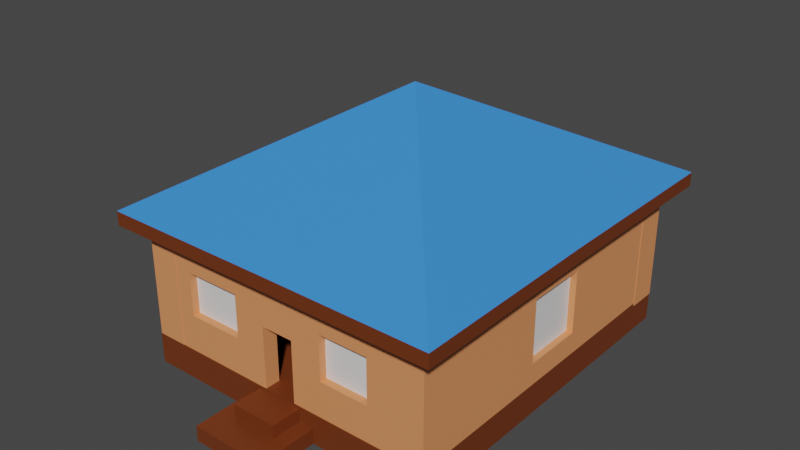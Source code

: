 # Source: HausB.blend  (saved by Blender 2.82.7; exported with 4.5.12 LTS)
import bpy
from mathutils import Matrix  # noqa: F401  (used for matrix-valued properties, if any)

bpy.ops.wm.read_factory_settings(use_empty=True)
scene = bpy.context.scene
scene.name = 'Scene'

# ---- collections
col_collection = bpy.data.collections.new('Collection'); scene.collection.children.link(col_collection)

# ---- materials (node trees are filled in below, after node groups)
mat_wood_middle = bpy.data.materials.new('Wood middle')
mat_wood_middle.use_transparent_shadow = False
mat_dach = bpy.data.materials.new('Dach')
mat_dach.use_transparent_shadow = False
mat_wood_light = bpy.data.materials.new('Wood light')
mat_wood_light.use_transparent_shadow = False
mat_wood_dark = bpy.data.materials.new('Wood dark')
mat_wood_dark.use_transparent_shadow = False
mat_bettlaken = bpy.data.materials.new('Bettlaken')
mat_bettlaken.alpha_threshold = 0.0
mat_bettlaken.use_transparent_shadow = False
mat_bettlaken.line_color = (0.0, 0.0, 0.0, 1.0)
mat_bett = bpy.data.materials.new('Bett')
mat_bett.use_transparent_shadow = False
mat_herd = bpy.data.materials.new('Herd')
mat_herd.use_transparent_shadow = False
mat_wood_middle_001 = bpy.data.materials.new('Wood middle.001')
mat_wood_middle_001.use_transparent_shadow = False
mat_glas = bpy.data.materials.new('Glas')
mat_glas.use_transparent_shadow = False
mat_sofa_001 = bpy.data.materials.new('Sofa.001')
mat_sofa_001.use_transparent_shadow = False

# ---- material node trees
mat_wood_middle.use_nodes = True; mat_wood_middle.node_tree.nodes.clear()
_N = mat_wood_middle.node_tree.nodes; _L = mat_wood_middle.node_tree.links
n0 = _N.new('ShaderNodeOutputMaterial'); n0.name = 'Material Output'; n0.location = (300, 300)
n1 = _N.new('ShaderNodeBsdfPrincipled'); n1.name = 'Principled BSDF'; n1.location = (10, 300)
n1.distribution = 'GGX'
n1.subsurface_method = 'BURLEY'
n1.inputs[0].default_value = (0.6739, 0.1942, 0.03494, 1.0)
n1.inputs[3].default_value = 1.45
n1.inputs[27].default_value = (0.0, 0.0, 0.0, 1.0)
n1.inputs[28].default_value = 1.0
_L.new(n1.outputs[0], n0.inputs[0])
n0.is_active_output = True
mat_dach.use_nodes = True; mat_dach.node_tree.nodes.clear()
_N = mat_dach.node_tree.nodes; _L = mat_dach.node_tree.links
n0 = _N.new('ShaderNodeOutputMaterial'); n0.name = 'Material Output'; n0.location = (300, 300)
n1 = _N.new('ShaderNodeBsdfPrincipled'); n1.name = 'Principled BSDF'; n1.location = (10, 300)
n1.distribution = 'GGX'
n1.subsurface_method = 'BURLEY'
n1.inputs[0].default_value = (0.0456, 0.2619, 0.8, 1.0)
n1.inputs[3].default_value = 1.45
n1.inputs[27].default_value = (0.0, 0.0, 0.0, 1.0)
n1.inputs[28].default_value = 1.0
_L.new(n1.outputs[0], n0.inputs[0])
n0.is_active_output = True
mat_wood_light.use_nodes = True; mat_wood_light.node_tree.nodes.clear()
_N = mat_wood_light.node_tree.nodes; _L = mat_wood_light.node_tree.links
n0 = _N.new('ShaderNodeOutputMaterial'); n0.name = 'Material Output'; n0.location = (300, 300)
n1 = _N.new('ShaderNodeBsdfPrincipled'); n1.name = 'Principled BSDF'; n1.location = (10, 300)
n1.distribution = 'GGX'
n1.subsurface_method = 'BURLEY'
n1.inputs[0].default_value = (0.8, 0.2911, 0.1156, 1.0)
n1.inputs[3].default_value = 1.45
n1.inputs[27].default_value = (0.0, 0.0, 0.0, 1.0)
n1.inputs[28].default_value = 1.0
_L.new(n1.outputs[0], n0.inputs[0])
n0.is_active_output = True
mat_wood_dark.use_nodes = True; mat_wood_dark.node_tree.nodes.clear()
_N = mat_wood_dark.node_tree.nodes; _L = mat_wood_dark.node_tree.links
n0 = _N.new('ShaderNodeOutputMaterial'); n0.name = 'Material Output'; n0.location = (300, 300)
n1 = _N.new('ShaderNodeBsdfPrincipled'); n1.name = 'Principled BSDF'; n1.location = (10, 300)
n1.distribution = 'GGX'
n1.subsurface_method = 'BURLEY'
n1.inputs[0].default_value = (0.1606, 0.03444, 0.0066, 1.0)
n1.inputs[3].default_value = 1.45
n1.inputs[27].default_value = (0.0, 0.0, 0.0, 1.0)
n1.inputs[28].default_value = 1.0
_L.new(n1.outputs[0], n0.inputs[0])
n0.is_active_output = True
mat_bettlaken.use_nodes = True; mat_bettlaken.node_tree.nodes.clear()
_N = mat_bettlaken.node_tree.nodes; _L = mat_bettlaken.node_tree.links
n0 = _N.new('ShaderNodeOutputMaterial'); n0.name = 'Material Output'; n0.location = (300, 300)
n1 = _N.new('ShaderNodeBsdfPrincipled'); n1.name = 'Principled BSDF'; n1.location = (10, 300)
n1.distribution = 'GGX'
n1.subsurface_method = 'BURLEY'
n1.inputs[2].default_value = 0.4
n1.inputs[3].default_value = 1.45
n1.inputs[27].default_value = (0.0, 0.0, 0.0, 1.0)
n1.inputs[28].default_value = 1.0
_L.new(n1.outputs[0], n0.inputs[0])
n0.is_active_output = True
mat_bett.use_nodes = True; mat_bett.node_tree.nodes.clear()
_N = mat_bett.node_tree.nodes; _L = mat_bett.node_tree.links
n0 = _N.new('ShaderNodeOutputMaterial'); n0.name = 'Material Output'; n0.location = (300, 300)
n1 = _N.new('ShaderNodeBsdfPrincipled'); n1.name = 'Principled BSDF'; n1.location = (10, 300)
n1.distribution = 'GGX'
n1.subsurface_method = 'BURLEY'
n1.inputs[0].default_value = (0.8, 0.03119, 0.0138, 1.0)
n1.inputs[3].default_value = 1.45
n1.inputs[27].default_value = (0.0, 0.0, 0.0, 1.0)
n1.inputs[28].default_value = 1.0
_L.new(n1.outputs[0], n0.inputs[0])
n0.is_active_output = True
mat_herd.use_nodes = True; mat_herd.node_tree.nodes.clear()
_N = mat_herd.node_tree.nodes; _L = mat_herd.node_tree.links
n0 = _N.new('ShaderNodeOutputMaterial'); n0.name = 'Material Output'; n0.location = (300, 300)
n1 = _N.new('ShaderNodeBsdfPrincipled'); n1.name = 'Principled BSDF'; n1.location = (10, 300)
n1.distribution = 'GGX'
n1.subsurface_method = 'BURLEY'
n1.inputs[0].default_value = (0.0, 0.0, 0.0, 1.0)
n1.inputs[3].default_value = 1.45
n1.inputs[27].default_value = (0.0, 0.0, 0.0, 1.0)
n1.inputs[28].default_value = 1.0
_L.new(n1.outputs[0], n0.inputs[0])
n0.is_active_output = True
mat_wood_middle_001.use_nodes = True; mat_wood_middle_001.node_tree.nodes.clear()
_N = mat_wood_middle_001.node_tree.nodes; _L = mat_wood_middle_001.node_tree.links
n0 = _N.new('ShaderNodeOutputMaterial'); n0.name = 'Material Output'; n0.location = (300, 300)
n1 = _N.new('ShaderNodeBsdfPrincipled'); n1.name = 'Principled BSDF'; n1.location = (10, 300)
n1.distribution = 'GGX'
n1.subsurface_method = 'BURLEY'
n1.inputs[0].default_value = (0.6739, 0.1942, 0.03494, 1.0)
n1.inputs[3].default_value = 1.45
n1.inputs[27].default_value = (0.0, 0.0, 0.0, 1.0)
n1.inputs[28].default_value = 1.0
_L.new(n1.outputs[0], n0.inputs[0])
n0.is_active_output = True
mat_glas.use_nodes = True; mat_glas.node_tree.nodes.clear()
_N = mat_glas.node_tree.nodes; _L = mat_glas.node_tree.links
n0 = _N.new('ShaderNodeOutputMaterial'); n0.name = 'Material Output'; n0.location = (300, 300)
n1 = _N.new('ShaderNodeBsdfPrincipled'); n1.name = 'Principled BSDF'; n1.location = (10, 300)
n1.distribution = 'GGX'
n1.subsurface_method = 'BURLEY'
n1.inputs[3].default_value = 1.45
n1.inputs[27].default_value = (0.0, 0.0, 0.0, 1.0)
n1.inputs[28].default_value = 1.0
_L.new(n1.outputs[0], n0.inputs[0])
n0.is_active_output = True
mat_sofa_001.use_nodes = True; mat_sofa_001.node_tree.nodes.clear()
_N = mat_sofa_001.node_tree.nodes; _L = mat_sofa_001.node_tree.links
n0 = _N.new('ShaderNodeOutputMaterial'); n0.name = 'Material Output'; n0.location = (300, 300)
n1 = _N.new('ShaderNodeBsdfPrincipled'); n1.name = 'Principled BSDF'; n1.location = (10, 300)
n1.distribution = 'GGX'
n1.subsurface_method = 'BURLEY'
n1.inputs[0].default_value = (0.3217, 0.0, 0.06346, 1.0)
n1.inputs[3].default_value = 1.45
n1.inputs[27].default_value = (0.0, 0.0, 0.0, 1.0)
n1.inputs[28].default_value = 1.0
_L.new(n1.outputs[0], n0.inputs[0])
n0.is_active_output = True

# ---- world
world_world = bpy.data.worlds.new('World'); scene.world = world_world
world_world.use_nodes = True; world_world.node_tree.nodes.clear()
_N = world_world.node_tree.nodes; _L = world_world.node_tree.links
n0 = _N.new('ShaderNodeOutputWorld'); n0.name = 'World Output'; n0.location = (300, 300)
n1 = _N.new('ShaderNodeBackground'); n1.name = 'Background'; n1.location = (10, 300)
n1.inputs[0].default_value = (0.05088, 0.05088, 0.05088, 1.0)
_L.new(n1.outputs[0], n0.inputs[0])
n0.is_active_output = True
world_world.color = (0.05088, 0.05088, 0.05088)
world_world.use_sun_shadow = False
world_world.sun_shadow_jitter_overblur = 0.0

# ---- meshes
me_cube_001 = bpy.data.meshes.new('Cube.001')
me_cube_001.from_pydata([(-1.0, -1.0, -1.0), (-1.0, -1.0, 1.0), (-1.0, 1.0, -1.0), (-1.0, 1.0, 1.0), (1.0, -1.0, -1.0), (1.0, -1.0, 1.0), (1.0, 1.0, -1.0), (1.0, 1.0, 1.0), (29.47, -10.46, -1.654), (29.47, -10.46, 0.3456), (29.47, -3.795, -1.654), (29.47, -3.795, 0.3456), (33.47, -10.46, -1.654), (33.47, -10.46, 0.3456), (33.47, -3.795, -1.654), (33.47, -3.795, 0.3456), (29.49, -4.1, -2.649), (29.49, -4.1, 1.351), (29.49, -3.1, -2.649), (29.49, -3.1, 1.351), (33.49, -4.1, -2.649), (33.49, -4.1, 1.351), (33.49, -3.1, -2.649), (33.49, -3.1, 1.351), (29.49, -10.88, -2.649), (29.49, -10.88, 1.351), (29.49, -9.875, -2.649), (29.49, -9.875, 1.351), (33.49, -10.88, -2.649), (33.49, -10.88, 1.351), (33.49, -9.875, -2.649), (33.49, -9.875, 1.351), (33.05, -10.89, -2.613), (33.05, -10.89, 1.387), (33.05, -3.06, -2.613), (33.05, -3.06, 1.387), (34.25, -10.89, -2.613), (34.25, -10.89, 1.387), (34.25, -3.06, -2.613), (34.25, -3.06, 1.387), (-3.774, -1.021, -1.117), (-3.774, -1.021, 13.88), (-3.774, 2.312, -1.117), (-3.774, 2.312, 13.88), (0.226, -1.021, -1.117), (0.226, -1.021, 13.88), (0.226, 2.312, -1.117), (0.226, 2.312, 13.88), (-3.774, -36.15, 13.7), (-3.774, -36.15, -1.299), (-3.774, -32.82, 13.7), (-3.774, -32.82, -1.299), (0.226, -36.15, 13.7), (0.226, -36.15, -1.299), (0.226, -32.82, 13.7), (0.226, -32.82, -1.299), (32.23, -1.021, -1.248), (32.23, -1.021, 13.75), (32.23, 2.312, -1.248), (32.23, 2.312, 13.75), (36.23, -1.021, -1.248), (36.23, -1.021, 13.75), (36.23, 2.312, -1.248), (36.23, 2.312, 13.75), (32.23, -36.15, -0.9606), (32.23, -36.15, 14.04), (32.23, -32.82, -0.9606), (32.23, -32.82, 14.04), (36.23, -36.15, -0.9606), (36.23, -36.15, 14.04), (36.23, -32.82, -0.9606), (36.23, -32.82, 14.04), (-3.827, -36.19, -4.883), (-3.827, -36.19, -0.8834), (-3.827, 2.333, -4.883), (-3.827, 2.333, -0.8834), (36.17, -36.19, -4.883), (36.17, -36.19, -0.8834), (36.17, 2.333, -4.883), (36.17, 2.333, -0.8834), (4.977, -5.964, -2.388), (4.977, -5.964, 0.6122), (4.977, 0.7027, -2.388), (4.977, 0.7027, 0.6122), (8.977, -5.964, -2.388), (8.977, -5.964, 0.6122), (8.977, 0.7027, -2.388), (8.977, 0.7027, 0.6122), (5.3, -5.546, 0.401), (5.3, -5.546, 0.801), (5.3, -1.379, 0.401), (5.3, -1.379, 0.801), (8.5, -5.546, 0.401), (8.5, -5.546, 0.801), (8.5, -1.379, 0.401), (8.5, -1.379, 0.801), (16.16, -38.09, 13.67), (16.16, -38.09, 15.5), (-6.178, -16.59, 13.67), (-6.178, -16.59, 15.5), (38.46, -16.59, 13.67), (38.46, -16.59, 15.5), (16.16, 4.542, 13.67), (16.16, 4.542, 15.5), (-6.306, 4.489, 13.67), (-6.306, 4.489, 15.5), (38.62, -38.14, 13.67), (38.62, -38.14, 15.5), (-6.306, -38.14, 13.67), (-6.306, -38.14, 15.5), (38.62, 4.489, 13.67), (38.62, 4.489, 15.5), (16.16, -16.86, 29.03), (16.16, -16.86, 24.5), (-3.827, -36.19, 12.54), (-3.827, -36.19, 15.54), (-3.827, 2.333, 12.54), (-3.827, 2.333, 15.54), (36.17, -36.19, 12.54), (36.17, -36.19, 15.54), (36.17, 2.333, 12.54), (36.17, 2.333, 15.54), (35.33, -20.37, 10.58), (35.33, -20.37, 1.777), (35.33, -13.04, 10.58), (35.33, -13.04, 1.777), (-3.105, -20.37, 10.58), (-3.105, -20.37, 1.777), (-3.105, -13.04, 10.58), (-3.105, -13.04, 1.777), (-1.155, -30.1, 2.102), (-1.155, -30.1, 2.902), (-1.155, -27.6, 2.102), (-1.155, -27.6, 2.902), (1.845, -30.1, 2.102), (1.845, -30.1, 2.902), (1.845, -27.6, 2.102), (1.845, -27.6, 2.902), (5.3, -1.009, 0.401), (5.3, -1.009, 0.801), (5.3, 0.3247, 0.401), (5.3, 0.3247, 0.801), (8.5, -1.009, 0.401), (8.5, -1.009, 0.801), (8.5, 0.3247, 0.401), (8.5, 0.3247, 0.801), (-1.773, -31.82, 5.808), (-1.773, -31.82, 8.808), (-1.773, -25.15, 5.808), (-1.773, -25.15, 8.808), (0.2273, -31.82, 5.808), (0.2273, -31.82, 8.808), (0.2273, -25.15, 5.808), (0.2273, -25.15, 8.808), (-1.794, -32.82, -1.327), (-1.794, -32.82, 2.673), (-1.794, -22.82, -1.327), (-1.794, -22.82, 2.673), (2.206, -32.82, -1.327), (2.206, -32.82, 2.673), (2.206, -22.82, -1.327), (2.206, -22.82, 2.673), (28.25, -29.87, -0.1711), (28.25, -29.87, 1.829), (28.03, -29.58, -0.1711), (28.03, -29.58, 1.829), (29.6, -29.16, -0.1711), (29.6, -29.16, 1.829), (29.39, -28.87, -0.1711), (29.39, -28.87, 1.829), (28.26, -29.88, -1.491), (28.26, -29.88, 0.5094), (27.41, -28.75, -1.491), (27.41, -28.75, 0.5094), (29.61, -29.17, -1.491), (29.61, -29.17, 0.5094), (28.76, -28.04, -1.491), (28.76, -28.04, 0.5094), (30.78, -24.97, -0.1921), (30.78, -24.97, 1.808), (30.44, -25.15, -0.1921), (30.44, -25.15, 1.808), (29.92, -23.84, -0.1921), (29.92, -23.84, 1.808), (29.59, -24.02, -0.1921), (29.59, -24.02, 1.808), (29.44, -25.69, -1.512), (29.44, -25.69, 0.4884), (28.59, -24.56, -1.512), (28.59, -24.56, 0.4884), (30.8, -24.98, -1.512), (30.8, -24.98, 0.4884), (29.95, -23.85, -1.512), (29.95, -23.85, 0.4884), (23.72, -23.81, -0.1711), (23.72, -23.81, 1.829), (23.51, -23.53, -0.1711), (23.51, -23.53, 1.829), (25.08, -23.1, -0.1711), (25.08, -23.1, 1.829), (24.86, -22.82, -0.1711), (24.86, -22.82, 1.829), (24.36, -24.66, -1.491), (24.36, -24.66, 0.5094), (23.51, -23.53, -1.491), (23.51, -23.53, 0.5094), (25.71, -23.95, -1.491), (25.71, -23.95, 0.5094), (24.86, -22.82, -1.491), (24.86, -22.82, 0.5094), (23.09, -29.01, -1.59), (23.09, -29.01, 0.4097), (22.24, -27.89, -1.59), (22.24, -27.89, 0.4097), (24.44, -28.31, -1.59), (24.44, -28.31, 0.4097), (23.59, -27.18, -1.59), (23.59, -27.18, 0.4097), (23.42, -28.84, -0.2708), (23.42, -28.84, 1.729), (23.08, -29.02, -0.2708), (23.08, -29.02, 1.729), (22.57, -27.71, -0.2708), (22.57, -27.71, 1.729), (22.23, -27.89, -0.2708), (22.23, -27.89, 1.729), (23.97, -26.19, -1.291), (23.97, -26.19, 1.709), (23.76, -25.91, -1.291), (23.76, -25.91, 1.709), (24.31, -26.01, -1.291), (24.31, -26.01, 1.709), (24.09, -25.73, -1.291), (24.09, -25.73, 1.709), (25.84, -28.71, 1.621), (25.84, -28.71, 2.021), (23.72, -25.89, 1.621), (23.72, -25.89, 2.021), (29.23, -26.94, 1.621), (29.23, -26.94, 2.021), (27.1, -24.11, 1.621), (27.1, -24.11, 2.021), (26.98, -24.62, -1.291), (26.98, -24.62, 1.709), (26.77, -24.33, -1.291), (26.77, -24.33, 1.709), (27.32, -24.44, -1.291), (27.32, -24.44, 1.709), (27.1, -24.16, -1.291), (27.1, -24.16, 1.709), (28.85, -27.1, -1.291), (28.85, -27.1, 1.709), (28.64, -26.81, -1.291), (28.64, -26.81, 1.709), (29.19, -26.92, -1.291), (29.19, -26.92, 1.709), (28.97, -26.64, -1.291), (28.97, -26.64, 1.709), (25.84, -28.67, -1.291), (25.84, -28.67, 1.709), (25.63, -28.39, -1.291), (25.63, -28.39, 1.709), (26.18, -28.49, -1.291), (26.18, -28.49, 1.709), (25.96, -28.21, -1.291), (25.96, -28.21, 1.709), (11.13, -42.65, -4.798), (11.13, -42.65, -2.798), (11.13, -35.98, -4.798), (11.13, -35.98, -2.798), (21.13, -42.65, -4.798), (21.13, -42.65, -2.798), (21.13, -35.98, -4.798), (21.13, -35.98, -2.798), (13.18, -39.5, -3.1), (13.18, -39.5, -1.1), (13.18, -36.17, -3.1), (13.18, -36.17, -1.1), (19.18, -39.5, -3.1), (19.18, -39.5, -1.1), (19.18, -36.17, -3.1), (19.18, -36.17, -1.1), (-1.4, 0.6045, -1.202), (-1.4, 0.6045, 13.8), (-1.4, 2.271, -1.202), (-1.4, 2.271, 13.8), (34.6, 0.6045, -1.202), (34.6, 0.6045, 13.8), (34.6, 2.271, -1.202), (34.6, 2.271, 13.8), (-1.742, -34.29, -1.088), (-1.742, -34.29, 13.91), (-3.742, -34.29, -1.088), (-3.742, -34.29, 13.91), (-1.742, 0.8992, -1.088), (-1.742, 0.8992, 13.91), (-3.742, 0.8992, -1.088), (-3.742, 0.8992, 13.91), (-3.742, -13.17, -1.088), (-3.742, -13.17, 13.91), (-1.742, -13.17, -1.088), (-1.742, -13.17, 13.91), (-3.742, -20.19, -1.088), (-1.742, -20.19, 13.91), (-3.742, -20.19, 13.91), (-1.742, -20.19, -1.088), (-1.742, -34.29, 10.37), (-3.742, -34.29, 10.37), (-3.742, 0.8992, 10.37), (-1.742, 0.8992, 10.37), (-1.742, -13.17, 10.37), (-3.742, -13.17, 10.37), (-3.742, -20.19, 10.37), (-1.742, -20.19, 10.37), (-3.742, -34.29, 1.939), (-3.742, 0.8992, 1.939), (-1.742, 0.8992, 1.939), (-1.742, -13.17, 1.939), (-3.742, -13.17, 1.939), (-3.742, -20.19, 1.939), (-1.742, -20.19, 1.939), (-1.742, -34.29, 1.939), (36.16, -34.29, -1.054), (36.16, -34.29, 13.95), (34.16, -34.29, -1.054), (34.16, -34.29, 13.95), (36.16, 0.8992, -1.054), (36.16, 0.8992, 13.95), (34.16, 0.8992, -1.054), (34.16, 0.8992, 13.95), (34.16, -20.11, -1.054), (34.16, -20.11, 13.95), (36.16, -20.11, -1.054), (36.16, -20.11, 13.95), (34.16, -13.3, 13.95), (36.16, -13.3, -1.054), (34.16, -13.3, -1.054), (36.16, -13.3, 13.95), (36.16, -34.29, 10.18), (34.16, -34.29, 10.18), (34.16, 0.8992, 10.18), (36.16, 0.8992, 10.18), (36.16, -20.11, 10.18), (34.16, -20.11, 10.18), (36.16, -13.3, 10.18), (34.16, -13.3, 10.18), (34.16, -34.29, 2.0), (34.16, 0.8992, 2.0), (36.16, 0.8992, 2.0), (36.16, -20.11, 2.0), (34.16, -20.11, 2.0), (36.16, -13.3, 2.0), (34.16, -13.3, 2.0), (36.16, -34.29, 2.0), (-1.4, -36.1, -1.179), (-1.4, -36.1, 13.82), (-1.4, -34.44, -1.179), (-1.4, -34.44, 13.82), (34.6, -36.1, -1.179), (34.6, -36.1, 13.82), (34.6, -34.44, -1.179), (34.6, -34.44, 13.82), (14.0, -34.44, -1.179), (14.0, -34.44, 13.82), (14.0, -36.1, -1.179), (14.0, -36.1, 13.82), (18.3, -34.44, 13.82), (18.3, -36.1, -1.179), (18.3, -34.44, -1.179), (18.3, -36.1, 13.82), (-1.4, -36.1, 7.173), (-1.4, -34.44, 7.173), (34.6, -34.44, 7.173), (34.6, -36.1, 7.173), (14.0, -36.1, 7.173), (14.0, -34.44, 7.173), (18.3, -36.1, 7.173), (18.3, -34.44, 7.173), (18.6, 0.6579, -1.691), (18.6, 0.6579, 0.3085), (28.6, 0.6579, -1.691), (28.6, 0.6579, 0.3085), (18.6, -1.009, -1.691), (18.6, -1.009, 0.3085), (28.6, -1.009, -1.691), (28.6, -1.009, 0.3085), (21.12, 0.5716, 1.285), (21.12, 0.5716, 4.285), (25.12, 0.5716, 1.285), (25.12, 0.5716, 4.285), (21.12, 0.2382, 1.285), (21.12, 0.2382, 4.285), (25.12, 0.2382, 1.285), (25.12, 0.2382, 4.285), (2.458, -34.44, -1.179), (2.458, -36.1, 13.82), (2.458, -34.44, 13.82), (2.458, -36.1, -1.179), (2.458, -34.44, 7.173), (2.458, -36.1, 7.173), (9.904, -34.44, 13.82), (9.904, -36.1, -1.179), (9.904, -34.44, 7.173), (9.904, -34.44, -1.179), (9.904, -36.1, 13.82), (9.904, -36.1, 7.173), (-1.4, -36.1, 9.618), (-1.4, -34.44, 9.618), (34.6, -34.44, 9.618), (34.6, -36.1, 9.618), (14.0, -36.1, 9.618), (14.0, -34.44, 9.618), (18.3, -36.1, 9.618), (18.3, -34.44, 9.618), (2.458, -34.44, 9.618), (2.458, -36.1, 9.618), (9.904, -36.1, 9.618), (9.904, -34.44, 9.618), (-1.4, -34.44, 3.949), (14.0, -36.1, 3.949), (14.0, -34.44, 3.949), (-1.4, -36.1, 3.949), (2.458, -36.1, 3.949), (2.458, -34.44, 3.949), (9.904, -36.1, 3.949), (9.904, -34.44, 3.949), (34.6, -34.44, 3.747), (34.6, -36.1, 3.747), (18.3, -36.1, 3.747), (18.3, -34.44, 3.747), (22.36, -34.44, 13.82), (22.36, -36.1, -1.179), (22.36, -34.44, -1.179), (22.36, -36.1, 13.82), (22.36, -36.1, 7.173), (22.36, -34.44, 7.173), (22.36, -36.1, 9.618), (22.36, -34.44, 9.618), (22.36, -34.44, 3.747), (22.36, -36.1, 3.747), (28.86, -34.44, 13.82), (28.86, -36.1, -1.179), (28.86, -34.44, 7.173), (28.86, -34.44, 9.618), (28.86, -34.44, 3.747), (28.86, -34.44, -1.179), (28.86, -36.1, 13.82), (28.86, -36.1, 7.173), (28.86, -36.1, 9.618), (28.86, -36.1, 3.747), (1.049, -5.964, -2.388), (1.049, -5.964, 0.6122), (1.049, 0.7027, -2.388), (1.049, 0.7027, 0.6122), (5.049, -5.964, -2.388), (5.049, -5.964, 0.6122), (5.049, 0.7027, -2.388), (5.049, 0.7027, 0.6122), (1.371, -5.546, 0.401), (1.371, -5.546, 0.801), (1.371, -1.379, 0.401), (1.371, -1.379, 0.801), (4.571, -5.546, 0.401), (4.571, -5.546, 0.801), (4.571, -1.379, 0.401), (4.571, -1.379, 0.801), (1.371, -1.009, 0.401), (1.371, -1.009, 0.801), (1.371, 0.3247, 0.401), (1.371, 0.3247, 0.801), (4.571, -1.009, 0.401), (4.571, -1.009, 0.801), (4.571, 0.3247, 0.401), (4.571, 0.3247, 0.801), (19.88, -10.04, -2.004), (19.88, -10.04, -0.004198), (27.88, -10.04, -2.004), (27.88, -10.04, -0.004198), (19.88, -13.37, -2.004), (19.88, -13.37, -0.004198), (27.88, -13.37, -2.004), (27.88, -13.37, -0.004198), (27.51, -10.06, -2.999), (27.51, -10.06, 1.001), (28.71, -10.06, -2.999), (28.71, -10.06, 1.001), (27.51, -13.39, -2.999), (27.51, -13.39, 1.001), (28.71, -13.39, -2.999), (28.71, -13.39, 1.001), (19.38, -10.06, -2.999), (19.38, -10.06, 1.001), (20.58, -10.06, -2.999), (20.58, -10.06, 1.001), (19.38, -13.39, -2.999), (19.38, -13.39, 1.001), (20.58, -13.39, -2.999), (20.58, -13.39, 1.001), (19.36, -13.03, -2.963), (19.36, -13.03, 1.037), (28.76, -13.03, -2.963), (28.76, -13.03, 1.037), (19.36, -14.03, -2.963), (19.36, -14.03, 1.037), (28.76, -14.03, -2.963), (28.76, -14.03, 1.037), (2.191, -35.3, 3.6), (10.19, -35.3, 3.6), (2.191, -35.3, 10.0), (10.19, -35.3, 10.0), (29.39, -35.3, 10.0), (21.39, -35.3, 10.0), (29.39, -35.3, 3.6), (21.39, -35.3, 3.6), (8.988, -0.9536, -1.0), (8.988, -0.9536, 1.0), (8.988, 0.713, -1.0), (8.988, 0.713, 1.0), (10.99, -0.9536, -1.0), (10.99, -0.9536, 1.0), (10.99, 0.713, -1.0), (10.99, 0.713, 1.0)], [], [(0, 1, 3, 2), (2, 3, 7, 6), (6, 7, 5, 4), (4, 5, 1, 0), (2, 6, 4, 0), (7, 3, 1, 5), (8, 9, 11, 10), (10, 11, 15, 14), (14, 15, 13, 12), (12, 13, 9, 8), (10, 14, 12, 8), (15, 11, 9, 13), (16, 17, 19, 18), (18, 19, 23, 22), (22, 23, 21, 20), (20, 21, 17, 16), (18, 22, 20, 16), (23, 19, 17, 21), (24, 25, 27, 26), (26, 27, 31, 30), (30, 31, 29, 28), (28, 29, 25, 24), (26, 30, 28, 24), (31, 27, 25, 29), (32, 33, 35, 34), (34, 35, 39, 38), (38, 39, 37, 36), (36, 37, 33, 32), (34, 38, 36, 32), (39, 35, 33, 37), (40, 41, 43, 42), (42, 43, 47, 46), (46, 47, 45, 44), (44, 45, 41, 40), (42, 46, 44, 40), (47, 43, 41, 45), (48, 49, 51, 50), (50, 51, 55, 54), (54, 55, 53, 52), (52, 53, 49, 48), (50, 54, 52, 48), (55, 51, 49, 53), (56, 57, 59, 58), (58, 59, 63, 62), (62, 63, 61, 60), (60, 61, 57, 56), (58, 62, 60, 56), (63, 59, 57, 61), (64, 65, 67, 66), (66, 67, 71, 70), (70, 71, 69, 68), (68, 69, 65, 64), (66, 70, 68, 64), (71, 67, 65, 69), (72, 73, 75, 74), (74, 75, 79, 78), (78, 79, 77, 76), (76, 77, 73, 72), (74, 78, 76, 72), (79, 75, 73, 77), (80, 81, 83, 82), (82, 83, 87, 86), (86, 87, 85, 84), (84, 85, 81, 80), (82, 86, 84, 80), (87, 83, 81, 85), (88, 89, 91, 90), (90, 91, 95, 94), (94, 95, 93, 92), (92, 93, 89, 88), (90, 94, 92, 88), (95, 91, 89, 93), (108, 109, 99, 98), (104, 105, 103, 102), (110, 111, 101, 100), (106, 107, 97, 96), (113, 110, 100, 106), (112, 109, 97, 107), (111, 112, 107, 101), (108, 113, 106, 96), (100, 101, 107, 106), (98, 99, 105, 104), (98, 104, 113, 108), (103, 105, 112, 111), (105, 99, 109, 112), (104, 102, 110, 113), (102, 103, 111, 110), (96, 97, 109, 108), (114, 115, 117, 116), (116, 117, 121, 120), (120, 121, 119, 118), (118, 119, 115, 114), (116, 120, 118, 114), (121, 117, 115, 119), (122, 123, 125, 124), (126, 127, 129, 128), (130, 131, 133, 132), (132, 133, 137, 136), (136, 137, 135, 134), (134, 135, 131, 130), (132, 136, 134, 130), (137, 133, 131, 135), (138, 139, 141, 140), (140, 141, 145, 144), (144, 145, 143, 142), (142, 143, 139, 138), (140, 144, 142, 138), (145, 141, 139, 143), (146, 147, 149, 148), (148, 149, 153, 152), (152, 153, 151, 150), (150, 151, 147, 146), (148, 152, 150, 146), (153, 149, 147, 151), (154, 155, 157, 156), (156, 157, 161, 160), (160, 161, 159, 158), (158, 159, 155, 154), (156, 160, 158, 154), (161, 157, 155, 159), (162, 163, 165, 164), (164, 165, 169, 168), (168, 169, 167, 166), (166, 167, 163, 162), (164, 168, 166, 162), (169, 165, 163, 167), (170, 171, 173, 172), (172, 173, 177, 176), (176, 177, 175, 174), (174, 175, 171, 170), (172, 176, 174, 170), (177, 173, 171, 175), (178, 179, 181, 180), (180, 181, 185, 184), (184, 185, 183, 182), (182, 183, 179, 178), (180, 184, 182, 178), (185, 181, 179, 183), (186, 187, 189, 188), (188, 189, 193, 192), (192, 193, 191, 190), (190, 191, 187, 186), (188, 192, 190, 186), (193, 189, 187, 191), (194, 195, 197, 196), (196, 197, 201, 200), (200, 201, 199, 198), (198, 199, 195, 194), (196, 200, 198, 194), (201, 197, 195, 199), (202, 203, 205, 204), (204, 205, 209, 208), (208, 209, 207, 206), (206, 207, 203, 202), (204, 208, 206, 202), (209, 205, 203, 207), (210, 211, 213, 212), (212, 213, 217, 216), (216, 217, 215, 214), (214, 215, 211, 210), (212, 216, 214, 210), (217, 213, 211, 215), (218, 219, 221, 220), (220, 221, 225, 224), (224, 225, 223, 222), (222, 223, 219, 218), (220, 224, 222, 218), (225, 221, 219, 223), (226, 227, 229, 228), (228, 229, 233, 232), (232, 233, 231, 230), (230, 231, 227, 226), (228, 232, 230, 226), (233, 229, 227, 231), (234, 235, 237, 236), (236, 237, 241, 240), (240, 241, 239, 238), (238, 239, 235, 234), (236, 240, 238, 234), (241, 237, 235, 239), (242, 243, 245, 244), (244, 245, 249, 248), (248, 249, 247, 246), (246, 247, 243, 242), (244, 248, 246, 242), (249, 245, 243, 247), (250, 251, 253, 252), (252, 253, 257, 256), (256, 257, 255, 254), (254, 255, 251, 250), (252, 256, 254, 250), (257, 253, 251, 255), (258, 259, 261, 260), (260, 261, 265, 264), (264, 265, 263, 262), (262, 263, 259, 258), (260, 264, 262, 258), (265, 261, 259, 263), (266, 267, 269, 268), (268, 269, 273, 272), (272, 273, 271, 270), (270, 271, 267, 266), (268, 272, 270, 266), (273, 269, 267, 271), (274, 275, 277, 276), (276, 277, 281, 280), (280, 281, 279, 278), (278, 279, 275, 274), (276, 280, 278, 274), (281, 277, 275, 279), (282, 283, 285, 284), (284, 285, 289, 288), (288, 289, 287, 286), (286, 287, 283, 282), (284, 288, 286, 282), (289, 285, 283, 287), (306, 291, 293, 307), (311, 299, 297, 308), (308, 297, 295, 309), (313, 303, 291, 306), (298, 296, 294, 300), (304, 293, 291, 303), (297, 299, 301, 295), (302, 298, 300, 305), (309, 295, 301, 310), (312, 304, 299, 311), (307, 293, 304, 312), (292, 302, 305, 290), (299, 304, 303, 301), (310, 301, 303, 313), (319, 320, 317, 318), (314, 307, 312, 319), (319, 312, 313, 320), (316, 309, 310, 317), (320, 313, 306, 321), (315, 308, 309, 316), (318, 311, 308, 315), (321, 306, 307, 314), (290, 321, 314, 292), (298, 318, 315, 296), (296, 315, 316, 294), (305, 320, 321, 290), (294, 316, 317, 300), (302, 319, 318, 298), (292, 314, 319, 302), (300, 317, 320, 305), (310, 313, 312, 311), (317, 310, 311, 318), (338, 323, 325, 339), (345, 334, 329, 340), (340, 329, 327, 341), (342, 333, 323, 338), (336, 328, 326, 335), (331, 325, 323, 333), (334, 331, 333, 337), (324, 330, 332, 322), (344, 337, 333, 342), (339, 325, 331, 343), (341, 327, 337, 344), (329, 334, 337, 327), (330, 336, 335, 332), (343, 331, 334, 345), (349, 350, 343, 342), (348, 341, 344, 351), (346, 339, 343, 350), (343, 345, 344, 342), (349, 342, 338, 353), (347, 340, 341, 348), (352, 345, 340, 347), (353, 338, 339, 346), (322, 353, 346, 324), (336, 352, 347, 328), (328, 347, 348, 326), (332, 349, 353, 322), (335, 351, 349, 332), (324, 346, 350, 330), (326, 348, 351, 335), (330, 350, 352, 336), (351, 352, 350, 349), (351, 344, 345, 352), (406, 355, 357, 407), (443, 440, 361, 408), (408, 361, 359, 409), (415, 395, 355, 406), (445, 360, 358, 441), (396, 357, 355, 395), (366, 363, 365, 369), (403, 362, 364, 401), (412, 369, 365, 410), (417, 400, 363, 411), (436, 433, 369, 412), (430, 366, 369, 433), (362, 368, 367, 364), (411, 363, 366, 413), (439, 434, 376, 428), (425, 402, 375, 420), (419, 420, 375, 374), (422, 399, 370, 421), (426, 372, 373, 427), (444, 442, 372, 426), (421, 370, 371, 418), (374, 375, 377, 376), (428, 429, 368, 367), (378, 379, 381, 380), (380, 381, 385, 384), (384, 385, 383, 382), (382, 383, 379, 378), (380, 384, 382, 378), (385, 381, 379, 383), (386, 387, 389, 388), (388, 389, 393, 392), (392, 393, 391, 390), (390, 391, 387, 386), (388, 392, 390, 386), (393, 389, 387, 391), (448, 436, 437, 443), (418, 371, 398, 423), (407, 357, 396, 414), (356, 394, 397, 354), (400, 396, 395, 404), (416, 404, 395, 415), (410, 365, 404, 416), (363, 400, 404, 365), (419, 374, 405, 424), (439, 438, 435, 437, 436, 434), (414, 396, 400, 417), (394, 403, 401, 397), (438, 439, 449, 444), (374, 410, 416, 405), (442, 449, 447, 448, 443), (371, 407, 414, 398), (375, 411, 413, 377), (434, 436, 412, 376), (402, 417, 411, 375), (376, 412, 410, 374), (399, 415, 406, 370), (372, 408, 409, 373), (442, 443, 408, 372), (370, 406, 407, 371), (394, 423, 425, 403), (364, 419, 424, 401), (356, 418, 423, 394), (401, 424, 422, 397), (354, 421, 418, 356), (397, 422, 421, 354), (364, 362, 420, 419), (403, 425, 420, 362), (376, 377, 429, 428), (445, 444, 426, 360), (360, 426, 427, 358), (431, 439, 428, 367), (441, 449, 439, 431), (368, 429, 438, 432), (377, 413, 437, 435), (414, 417, 416, 415), (429, 377, 435, 438), (405, 416, 417, 402, 425, 424), (440, 430, 433, 446), (448, 446, 433, 436), (368, 432, 431, 367), (413, 366, 430, 437), (409, 359, 446, 448), (361, 440, 446, 359), (427, 373, 447, 449), (373, 409, 448, 447), (358, 427, 449, 441), (432, 438, 444, 445), (423, 422, 424, 425), (398, 414, 415, 399, 422, 423), (432, 445, 441, 431), (437, 430, 440, 443), (450, 451, 453, 452), (452, 453, 457, 456), (456, 457, 455, 454), (454, 455, 451, 450), (452, 456, 454, 450), (457, 453, 451, 455), (458, 459, 461, 460), (460, 461, 465, 464), (464, 465, 463, 462), (462, 463, 459, 458), (460, 464, 462, 458), (465, 461, 459, 463), (466, 467, 469, 468), (468, 469, 473, 472), (472, 473, 471, 470), (470, 471, 467, 466), (468, 472, 470, 466), (473, 469, 467, 471), (474, 475, 477, 476), (476, 477, 481, 480), (480, 481, 479, 478), (478, 479, 475, 474), (476, 480, 478, 474), (481, 477, 475, 479), (482, 483, 485, 484), (484, 485, 489, 488), (488, 489, 487, 486), (486, 487, 483, 482), (484, 488, 486, 482), (489, 485, 483, 487), (490, 491, 493, 492), (492, 493, 497, 496), (496, 497, 495, 494), (494, 495, 491, 490), (492, 496, 494, 490), (497, 493, 491, 495), (498, 499, 501, 500), (500, 501, 505, 504), (504, 505, 503, 502), (502, 503, 499, 498), (500, 504, 502, 498), (505, 501, 499, 503), (506, 507, 509, 508), (444, 449, 442), (514, 515, 517, 516), (516, 517, 521, 520), (520, 521, 519, 518), (518, 519, 515, 514), (516, 520, 518, 514), (521, 517, 515, 519), (513, 512, 510, 511)])
me_cube_001.polygons.foreach_set('material_index', [0, 0, 0, 0, 0, 0, 9, 1, 1, 9, 9, 9, 9, 9, 1, 9, 9, 9, 9, 9, 1, 9, 9, 9, 9, 9, 9, 9, 9, 9, 2, 2, 2, 2, 2, 2, 2, 2, 2, 2, 2, 2, 2, 2, 2, 2, 2, 2, 2, 2, 2, 2, 2, 2, 3, 3, 3, 3, 3, 3, 0, 0, 0, 0, 0, 4, 9, 5, 9, 9, 5, 9, 3, 3, 3, 3, 3, 1, 1, 3, 3, 3, 3, 1, 1, 3, 3, 3, 2, 2, 2, 2, 2, 2, 8, 8, 6, 6, 6, 6, 6, 6, 9, 5, 9, 9, 5, 9, 0, 0, 0, 0, 0, 0, 0, 0, 0, 0, 0, 0, 7, 7, 7, 7, 7, 7, 7, 7, 7, 7, 7, 7, 7, 7, 7, 7, 7, 7, 7, 7, 7, 7, 7, 7, 7, 7, 7, 7, 7, 7, 7, 7, 7, 7, 7, 7, 7, 7, 7, 7, 7, 7, 7, 7, 7, 7, 7, 7, 7, 7, 7, 7, 7, 7, 7, 7, 7, 7, 7, 7, 7, 7, 7, 7, 7, 7, 7, 7, 7, 7, 7, 7, 7, 7, 7, 7, 7, 7, 3, 3, 3, 3, 3, 3, 3, 3, 3, 3, 3, 3, 2, 2, 2, 2, 2, 2, 2, 2, 2, 2, 2, 2, 2, 2, 2, 2, 2, 2, 2, 2, 2, 2, 2, 2, 2, 2, 2, 2, 2, 2, 2, 2, 2, 2, 2, 2, 2, 2, 2, 2, 2, 2, 2, 2, 2, 2, 2, 2, 2, 2, 2, 2, 2, 2, 2, 2, 2, 2, 2, 2, 2, 2, 2, 2, 2, 2, 2, 2, 2, 2, 2, 2, 2, 2, 2, 2, 2, 2, 2, 2, 2, 2, 2, 2, 2, 2, 2, 2, 2, 2, 2, 2, 2, 3, 3, 3, 3, 3, 3, 6, 6, 6, 6, 6, 6, 2, 2, 2, 2, 2, 2, 2, 2, 2, 2, 2, 2, 2, 2, 2, 2, 2, 2, 2, 2, 2, 2, 2, 2, 2, 2, 2, 2, 2, 2, 2, 2, 2, 2, 2, 2, 2, 2, 2, 2, 2, 2, 2, 2, 2, 2, 2, 2, 2, 2, 2, 2, 2, 2, 2, 2, 0, 0, 0, 0, 0, 4, 9, 5, 9, 9, 5, 9, 9, 5, 9, 9, 5, 9, 9, 1, 9, 1, 1, 9, 9, 9, 1, 9, 9, 9, 9, 9, 1, 9, 1, 9, 9, 9, 9, 9, 1, 9, 8, 2, 0, 0, 0, 0, 0, 0, 8])
_uv = me_cube_001.uv_layers.new(name='UVMap')
_uv.uv.foreach_set('vector', [0.375, 0.0, 0.625, 0.0, 0.625, 0.25, 0.375, 0.25, 0.375, 0.25, 0.625, 0.25, 0.625, 0.5, 0.375, 0.5, 0.375, 0.5, 0.625, 0.5, 0.625, 0.75, 0.375, 0.75, 0.375, 0.75, 0.625, 0.75, 0.625, 1.0, 0.375, 1.0, 0.125, 0.5, 0.375, 0.5, 0.375, 0.75, 0.125, 0.75, 0.625, 0.5, 0.875, 0.5, 0.875, 0.75, 0.625, 0.75, 0.375, 0.0, 0.625, 0.0, 0.625, 0.25, 0.375, 0.25, 0.375, 0.25, 0.625, 0.25, 0.625, 0.5, 0.375, 0.5, 0.375, 0.5, 0.625, 0.5, 0.625, 0.75, 0.375, 0.75, 0.375, 0.75, 0.625, 0.75, 0.625, 1.0, 0.375, 1.0, 0.125, 0.5, 0.375, 0.5, 0.375, 0.75, 0.125, 0.75, 0.625, 0.5, 0.875, 0.5, 0.875, 0.75, 0.625, 0.75, 0.375, 0.0, 0.625, 0.0, 0.625, 0.25, 0.375, 0.25, 0.375, 0.25, 0.625, 0.25, 0.625, 0.5, 0.375, 0.5, 0.375, 0.5, 0.625, 0.5, 0.625, 0.75, 0.375, 0.75, 0.375, 0.75, 0.625, 0.75, 0.625, 1.0, 0.375, 1.0, 0.125, 0.5, 0.375, 0.5, 0.375, 0.75, 0.125, 0.75, 0.625, 0.5, 0.875, 0.5, 0.875, 0.75, 0.625, 0.75, 0.375, 0.0, 0.625, 0.0, 0.625, 0.25, 0.375, 0.25, 0.375, 0.25, 0.625, 0.25, 0.625, 0.5, 0.375, 0.5, 0.375, 0.5, 0.625, 0.5, 0.625, 0.75, 0.375, 0.75, 0.375, 0.75, 0.625, 0.75, 0.625, 1.0, 0.375, 1.0, 0.125, 0.5, 0.375, 0.5, 0.375, 0.75, 0.125, 0.75, 0.625, 0.5, 0.875, 0.5, 0.875, 0.75, 0.625, 0.75, 0.375, 0.0, 0.625, 0.0, 0.625, 0.25, 0.375, 0.25, 0.375, 0.25, 0.625, 0.25, 0.625, 0.5, 0.375, 0.5, 0.375, 0.5, 0.625, 0.5, 0.625, 0.75, 0.375, 0.75, 0.375, 0.75, 0.625, 0.75, 0.625, 1.0, 0.375, 1.0, 0.125, 0.5, 0.375, 0.5, 0.375, 0.75, 0.125, 0.75, 0.625, 0.5, 0.875, 0.5, 0.875, 0.75, 0.625, 0.75, 0.375, 0.0, 0.625, 0.0, 0.625, 0.25, 0.375, 0.25, 0.375, 0.25, 0.625, 0.25, 0.625, 0.5, 0.375, 0.5, 0.375, 0.5, 0.625, 0.5, 0.625, 0.75, 0.375, 0.75, 0.375, 0.75, 0.625, 0.75, 0.625, 1.0, 0.375, 1.0, 0.125, 0.5, 0.375, 0.5, 0.375, 0.75, 0.125, 0.75, 0.625, 0.5, 0.875, 0.5, 0.875, 0.75, 0.625, 0.75, 0.375, 0.0, 0.625, 0.0, 0.625, 0.25, 0.375, 0.25, 0.375, 0.25, 0.625, 0.25, 0.625, 0.5, 0.375, 0.5, 0.375, 0.5, 0.625, 0.5, 0.625, 0.75, 0.375, 0.75, 0.375, 0.75, 0.625, 0.75, 0.625, 1.0, 0.375, 1.0, 0.125, 0.5, 0.375, 0.5, 0.375, 0.75, 0.125, 0.75, 0.625, 0.5, 0.875, 0.5, 0.875, 0.75, 0.625, 0.75, 0.375, 0.0, 0.625, 0.0, 0.625, 0.25, 0.375, 0.25, 0.375, 0.25, 0.625, 0.25, 0.625, 0.5, 0.375, 0.5, 0.375, 0.5, 0.625, 0.5, 0.625, 0.75, 0.375, 0.75, 0.375, 0.75, 0.625, 0.75, 0.625, 1.0, 0.375, 1.0, 0.125, 0.5, 0.375, 0.5, 0.375, 0.75, 0.125, 0.75, 0.625, 0.5, 0.875, 0.5, 0.875, 0.75, 0.625, 0.75, 0.375, 0.0, 0.625, 0.0, 0.625, 0.25, 0.375, 0.25, 0.375, 0.25, 0.625, 0.25, 0.625, 0.5, 0.375, 0.5, 0.375, 0.5, 0.625, 0.5, 0.625, 0.75, 0.375, 0.75, 0.375, 0.75, 0.625, 0.75, 0.625, 1.0, 0.375, 1.0, 0.125, 0.5, 0.375, 0.5, 0.375, 0.75, 0.125, 0.75, 0.625, 0.5, 0.875, 0.5, 0.875, 0.75, 0.625, 0.75, 0.375, 0.0, 0.625, 0.0, 0.625, 0.25, 0.375, 0.25, 0.375, 0.25, 0.625, 0.25, 0.625, 0.5, 0.375, 0.5, 0.375, 0.5, 0.625, 0.5, 0.625, 0.75, 0.375, 0.75, 0.375, 0.75, 0.625, 0.75, 0.625, 1.0, 0.375, 1.0, 0.125, 0.5, 0.375, 0.5, 0.375, 0.75, 0.125, 0.75, 0.625, 0.5, 0.875, 0.5, 0.875, 0.75, 0.625, 0.75, 0.375, 0.0, 0.625, 0.0, 0.625, 0.25, 0.375, 0.25, 0.375, 0.25, 0.625, 0.25, 0.625, 0.5, 0.375, 0.5, 0.375, 0.5, 0.625, 0.5, 0.625, 0.75, 0.375, 0.75, 0.375, 0.75, 0.625, 0.75, 0.625, 1.0, 0.375, 1.0, 0.125, 0.5, 0.375, 0.5, 0.375, 0.75, 0.125, 0.75, 0.625, 0.5, 0.875, 0.5, 0.875, 0.75, 0.625, 0.75, 0.375, 0.0, 0.625, 0.0, 0.625, 0.25, 0.375, 0.25, 0.375, 0.25, 0.625, 0.25, 0.625, 0.5, 0.375, 0.5, 0.375, 0.5, 0.625, 0.5, 0.625, 0.75, 0.375, 0.75, 0.375, 0.75, 0.625, 0.75, 0.625, 1.0, 0.375, 1.0, 0.125, 0.5, 0.375, 0.5, 0.375, 0.75, 0.125, 0.75, 0.625, 0.5, 0.875, 0.5, 0.875, 0.75, 0.625, 0.75, 0.375, 0.125, 0.625, 0.125, 0.625, 0.25, 0.375, 0.25, 0.375, 0.375, 0.625, 0.375, 0.625, 0.5, 0.375, 0.5, 0.375, 0.625, 0.625, 0.625, 0.625, 0.75, 0.375, 0.75, 0.375, 0.875, 0.625, 0.875, 0.625, 1.0, 0.375, 1.0, 0.25, 0.625, 0.375, 0.625, 0.375, 0.75, 0.25, 0.75, 0.75, 0.625, 0.875, 0.625, 0.875, 0.75, 0.75, 0.75, 0.625, 0.625, 0.75, 0.625, 0.75, 0.75, 0.625, 0.75, 0.125, 0.625, 0.25, 0.625, 0.25, 0.75, 0.125, 0.75, 0.375, 0.75, 0.625, 0.75, 0.625, 0.875, 0.375, 0.875, 0.375, 0.25, 0.625, 0.25, 0.625, 0.375, 0.375, 0.375, 0.125, 0.5, 0.25, 0.5, 0.25, 0.625, 0.125, 0.625, 0.625, 0.5, 0.75, 0.5, 0.75, 0.625, 0.625, 0.625, 0.75, 0.5, 0.875, 0.5, 0.875, 0.625, 0.75, 0.625, 0.25, 0.5, 0.375, 0.5, 0.375, 0.625, 0.25, 0.625, 0.375, 0.5, 0.625, 0.5, 0.625, 0.625, 0.375, 0.625, 0.375, 0.0, 0.625, 0.0, 0.625, 0.125, 0.375, 0.125, 0.375, 0.0, 0.625, 0.0, 0.625, 0.25, 0.375, 0.25, 0.375, 0.25, 0.625, 0.25, 0.625, 0.5, 0.375, 0.5, 0.375, 0.5, 0.625, 0.5, 0.625, 0.75, 0.375, 0.75, 0.375, 0.75, 0.625, 0.75, 0.625, 1.0, 0.375, 1.0, 0.125, 0.5, 0.375, 0.5, 0.375, 0.75, 0.125, 0.75, 0.625, 0.5, 0.875, 0.5, 0.875, 0.75, 0.625, 0.75, 0.0, 0.0, 1.0, 0.0, 1.0, 1.0, 0.0, 1.0, 0.0, 0.0, 1.0, 0.0, 1.0, 1.0, 0.0, 1.0, 0.375, 0.0, 0.625, 0.0, 0.625, 0.25, 0.375, 0.25, 0.375, 0.25, 0.625, 0.25, 0.625, 0.5, 0.375, 0.5, 0.375, 0.5, 0.625, 0.5, 0.625, 0.75, 0.375, 0.75, 0.375, 0.75, 0.625, 0.75, 0.625, 1.0, 0.375, 1.0, 0.125, 0.5, 0.375, 0.5, 0.375, 0.75, 0.125, 0.75, 0.625, 0.5, 0.875, 0.5, 0.875, 0.75, 0.625, 0.75, 0.375, 0.0, 0.625, 0.0, 0.625, 0.25, 0.375, 0.25, 0.375, 0.25, 0.625, 0.25, 0.625, 0.5, 0.375, 0.5, 0.375, 0.5, 0.625, 0.5, 0.625, 0.75, 0.375, 0.75, 0.375, 0.75, 0.625, 0.75, 0.625, 1.0, 0.375, 1.0, 0.125, 0.5, 0.375, 0.5, 0.375, 0.75, 0.125, 0.75, 0.625, 0.5, 0.875, 0.5, 0.875, 0.75, 0.625, 0.75, 0.375, 0.0, 0.625, 0.0, 0.625, 0.25, 0.375, 0.25, 0.375, 0.25, 0.625, 0.25, 0.625, 0.5, 0.375, 0.5, 0.375, 0.5, 0.625, 0.5, 0.625, 0.75, 0.375, 0.75, 0.375, 0.75, 0.625, 0.75, 0.625, 1.0, 0.375, 1.0, 0.125, 0.5, 0.375, 0.5, 0.375, 0.75, 0.125, 0.75, 0.625, 0.5, 0.875, 0.5, 0.875, 0.75, 0.625, 0.75, 0.375, 0.0, 0.625, 0.0, 0.625, 0.25, 0.375, 0.25, 0.375, 0.25, 0.625, 0.25, 0.625, 0.5, 0.375, 0.5, 0.375, 0.5, 0.625, 0.5, 0.625, 0.75, 0.375, 0.75, 0.375, 0.75, 0.625, 0.75, 0.625, 1.0, 0.375, 1.0, 0.125, 0.5, 0.375, 0.5, 0.375, 0.75, 0.125, 0.75, 0.625, 0.5, 0.875, 0.5, 0.875, 0.75, 0.625, 0.75, 0.375, 0.0, 0.625, 0.0, 0.625, 0.25, 0.375, 0.25, 0.375, 0.25, 0.625, 0.25, 0.625, 0.5, 0.375, 0.5, 0.375, 0.5, 0.625, 0.5, 0.625, 0.75, 0.375, 0.75, 0.375, 0.75, 0.625, 0.75, 0.625, 1.0, 0.375, 1.0, 0.125, 0.5, 0.375, 0.5, 0.375, 0.75, 0.125, 0.75, 0.625, 0.5, 0.875, 0.5, 0.875, 0.75, 0.625, 0.75, 0.375, 0.0, 0.625, 0.0, 0.625, 0.25, 0.375, 0.25, 0.375, 0.25, 0.625, 0.25, 0.625, 0.5, 0.375, 0.5, 0.375, 0.5, 0.625, 0.5, 0.625, 0.75, 0.375, 0.75, 0.375, 0.75, 0.625, 0.75, 0.625, 1.0, 0.375, 1.0, 0.125, 0.5, 0.375, 0.5, 0.375, 0.75, 0.125, 0.75, 0.625, 0.5, 0.875, 0.5, 0.875, 0.75, 0.625, 0.75, 0.375, 0.0, 0.625, 0.0, 0.625, 0.25, 0.375, 0.25, 0.375, 0.25, 0.625, 0.25, 0.625, 0.5, 0.375, 0.5, 0.375, 0.5, 0.625, 0.5, 0.625, 0.75, 0.375, 0.75, 0.375, 0.75, 0.625, 0.75, 0.625, 1.0, 0.375, 1.0, 0.125, 0.5, 0.375, 0.5, 0.375, 0.75, 0.125, 0.75, 0.625, 0.5, 0.875, 0.5, 0.875, 0.75, 0.625, 0.75, 0.375, 0.0, 0.625, 0.0, 0.625, 0.25, 0.375, 0.25, 0.375, 0.25, 0.625, 0.25, 0.625, 0.5, 0.375, 0.5, 0.375, 0.5, 0.625, 0.5, 0.625, 0.75, 0.375, 0.75, 0.375, 0.75, 0.625, 0.75, 0.625, 1.0, 0.375, 1.0, 0.125, 0.5, 0.375, 0.5, 0.375, 0.75, 0.125, 0.75, 0.625, 0.5, 0.875, 0.5, 0.875, 0.75, 0.625, 0.75, 0.375, 0.0, 0.625, 0.0, 0.625, 0.25, 0.375, 0.25, 0.375, 0.25, 0.625, 0.25, 0.625, 0.5, 0.375, 0.5, 0.375, 0.5, 0.625, 0.5, 0.625, 0.75, 0.375, 0.75, 0.375, 0.75, 0.625, 0.75, 0.625, 1.0, 0.375, 1.0, 0.125, 0.5, 0.375, 0.5, 0.375, 0.75, 0.125, 0.75, 0.625, 0.5, 0.875, 0.5, 0.875, 0.75, 0.625, 0.75, 0.375, 0.0, 0.625, 0.0, 0.625, 0.25, 0.375, 0.25, 0.375, 0.25, 0.625, 0.25, 0.625, 0.5, 0.375, 0.5, 0.375, 0.5, 0.625, 0.5, 0.625, 0.75, 0.375, 0.75, 0.375, 0.75, 0.625, 0.75, 0.625, 1.0, 0.375, 1.0, 0.125, 0.5, 0.375, 0.5, 0.375, 0.75, 0.125, 0.75, 0.625, 0.5, 0.875, 0.5, 0.875, 0.75, 0.625, 0.75, 0.375, 0.0, 0.625, 0.0, 0.625, 0.25, 0.375, 0.25, 0.375, 0.25, 0.625, 0.25, 0.625, 0.5, 0.375, 0.5, 0.375, 0.5, 0.625, 0.5, 0.625, 0.75, 0.375, 0.75, 0.375, 0.75, 0.625, 0.75, 0.625, 1.0, 0.375, 1.0, 0.125, 0.5, 0.375, 0.5, 0.375, 0.75, 0.125, 0.75, 0.625, 0.5, 0.875, 0.5, 0.875, 0.75, 0.625, 0.75, 0.375, 0.0, 0.625, 0.0, 0.625, 0.25, 0.375, 0.25, 0.375, 0.25, 0.625, 0.25, 0.625, 0.5, 0.375, 0.5, 0.375, 0.5, 0.625, 0.5, 0.625, 0.75, 0.375, 0.75, 0.375, 0.75, 0.625, 0.75, 0.625, 1.0, 0.375, 1.0, 0.125, 0.5, 0.375, 0.5, 0.375, 0.75, 0.125, 0.75, 0.625, 0.5, 0.875, 0.5, 0.875, 0.75, 0.625, 0.75, 0.375, 0.0, 0.625, 0.0, 0.625, 0.25, 0.375, 0.25, 0.375, 0.25, 0.625, 0.25, 0.625, 0.5, 0.375, 0.5, 0.375, 0.5, 0.625, 0.5, 0.625, 0.75, 0.375, 0.75, 0.375, 0.75, 0.625, 0.75, 0.625, 1.0, 0.375, 1.0, 0.125, 0.5, 0.375, 0.5, 0.375, 0.75, 0.125, 0.75, 0.625, 0.5, 0.875, 0.5, 0.875, 0.75, 0.625, 0.75, 0.375, 0.0, 0.625, 0.0, 0.625, 0.25, 0.375, 0.25, 0.375, 0.25, 0.625, 0.25, 0.625, 0.5, 0.375, 0.5, 0.375, 0.5, 0.625, 0.5, 0.625, 0.75, 0.375, 0.75, 0.375, 0.75, 0.625, 0.75, 0.625, 1.0, 0.375, 1.0, 0.125, 0.5, 0.375, 0.5, 0.375, 0.75, 0.125, 0.75, 0.625, 0.5, 0.875, 0.5, 0.875, 0.75, 0.625, 0.75, 0.375, 0.0, 0.625, 0.0, 0.625, 0.25, 0.375, 0.25, 0.375, 0.25, 0.625, 0.25, 0.625, 0.5, 0.375, 0.5, 0.375, 0.5, 0.625, 0.5, 0.625, 0.75, 0.375, 0.75, 0.375, 0.75, 0.625, 0.75, 0.625, 1.0, 0.375, 1.0, 0.125, 0.5, 0.375, 0.5, 0.375, 0.75, 0.125, 0.75, 0.625, 0.5, 0.875, 0.5, 0.875, 0.75, 0.625, 0.75, 0.375, 0.0, 0.625, 0.0, 0.625, 0.25, 0.375, 0.25, 0.375, 0.25, 0.625, 0.25, 0.625, 0.5, 0.375, 0.5, 0.375, 0.5, 0.625, 0.5, 0.625, 0.75, 0.375, 0.75, 0.375, 0.75, 0.625, 0.75, 0.625, 1.0, 0.375, 1.0, 0.125, 0.5, 0.375, 0.5, 0.375, 0.75, 0.125, 0.75, 0.625, 0.5, 0.875, 0.5, 0.875, 0.75, 0.625, 0.75, 0.375, 0.0, 0.625, 0.0, 0.625, 0.25, 0.375, 0.25, 0.375, 0.25, 0.625, 0.25, 0.625, 0.5, 0.375, 0.5, 0.375, 0.5, 0.625, 0.5, 0.625, 0.75, 0.375, 0.75, 0.375, 0.75, 0.625, 0.75, 0.625, 1.0, 0.375, 1.0, 0.125, 0.5, 0.375, 0.5, 0.375, 0.75, 0.125, 0.75, 0.625, 0.5, 0.875, 0.5, 0.875, 0.75, 0.625, 0.75, 0.375, 0.0, 0.625, 0.0, 0.625, 0.25, 0.375, 0.25, 0.375, 0.25, 0.625, 0.25, 0.625, 0.5, 0.375, 0.5, 0.375, 0.5, 0.625, 0.5, 0.625, 0.75, 0.375, 0.75, 0.375, 0.75, 0.625, 0.75, 0.625, 1.0, 0.375, 1.0, 0.125, 0.5, 0.375, 0.5, 0.375, 0.75, 0.125, 0.75, 0.625, 0.5, 0.875, 0.5, 0.875, 0.75, 0.625, 0.75, 0.375, 0.0, 0.625, 0.0, 0.625, 0.25, 0.375, 0.25, 0.375, 0.25, 0.625, 0.25, 0.625, 0.5, 0.375, 0.5, 0.375, 0.5, 0.625, 0.5, 0.625, 0.75, 0.375, 0.75, 0.375, 0.75, 0.625, 0.75, 0.625, 1.0, 0.375, 1.0, 0.125, 0.5, 0.375, 0.5, 0.375, 0.75, 0.125, 0.75, 0.625, 0.5, 0.875, 0.5, 0.875, 0.75, 0.625, 0.75, 0.375, 0.0, 0.625, 0.0, 0.625, 0.25, 0.375, 0.25, 0.375, 0.25, 0.625, 0.25, 0.625, 0.5, 0.375, 0.5, 0.375, 0.5, 0.625, 0.5, 0.625, 0.75, 0.375, 0.75, 0.375, 0.75, 0.625, 0.75, 0.625, 1.0, 0.375, 1.0, 0.125, 0.5, 0.375, 0.5, 0.375, 0.75, 0.125, 0.75, 0.625, 0.5, 0.875, 0.5, 0.875, 0.75, 0.625, 0.75, 0.5659, 0.0, 0.625, 0.0, 0.625, 0.25, 0.5659, 0.25, 0.5659, 0.4024, 0.625, 0.4024, 0.625, 0.5, 0.5659, 0.5, 0.5659, 0.5, 0.625, 0.5, 0.625, 0.75, 0.5659, 0.75, 0.5659, 0.9061, 0.625, 0.9061, 0.625, 1.0, 0.5659, 1.0, 0.2774, 0.5, 0.375, 0.5, 0.375, 0.75, 0.2774, 0.75, 0.7811, 0.5, 0.875, 0.5, 0.875, 0.75, 0.7811, 0.75, 0.625, 0.5, 0.7226, 0.5, 0.7226, 0.75, 0.625, 0.75, 0.2189, 0.5, 0.2774, 0.5, 0.2774, 0.75, 0.2189, 0.75, 0.5659, 0.75, 0.625, 0.75, 0.625, 0.8476, 0.5659, 0.8476, 0.5659, 0.3439, 0.625, 0.3439, 0.625, 0.4024, 0.5659, 0.4024, 0.5659, 0.25, 0.625, 0.25, 0.625, 0.3439, 0.5659, 0.3439, 0.125, 0.5, 0.2189, 0.5, 0.2189, 0.75, 0.125, 0.75, 0.7226, 0.5, 0.7811, 0.5, 0.7811, 0.75, 0.7226, 0.75, 0.5659, 0.8476, 0.625, 0.8476, 0.625, 0.9061, 0.5659, 0.9061, 0.4255, 0.3439, 0.4255, 0.9061, 0.4255, 0.8476, 0.4255, 0.4024, 0.4255, 0.25, 0.5659, 0.25, 0.5659, 0.3439, 0.4255, 0.3439, 0.4255, 0.3439, 0.5659, 0.3439, 0.5659, 0.9061, 0.4255, 0.9061, 0.4255, 0.75, 0.5659, 0.75, 0.5659, 0.8476, 0.4255, 0.8476, 0.4255, 0.9061, 0.5659, 0.9061, 0.5659, 1.0, 0.4255, 1.0, 0.4255, 0.5, 0.5659, 0.5, 0.5659, 0.75, 0.4255, 0.75, 0.4255, 0.4024, 0.5659, 0.4024, 0.5659, 0.5, 0.4255, 0.5, 0.4255, 0.0, 0.5659, 0.0, 0.5659, 0.25, 0.4255, 0.25, 0.375, 0.0, 0.4255, 0.0, 0.4255, 0.25, 0.375, 0.25, 0.375, 0.4024, 0.4255, 0.4024, 0.4255, 0.5, 0.375, 0.5, 0.375, 0.5, 0.4255, 0.5, 0.4255, 0.75, 0.375, 0.75, 0.375, 0.9061, 0.4255, 0.9061, 0.4255, 1.0, 0.375, 1.0, 0.375, 0.75, 0.4255, 0.75, 0.4255, 0.8476, 0.375, 0.8476, 0.375, 0.3439, 0.4255, 0.3439, 0.4255, 0.4024, 0.375, 0.4024, 0.375, 0.25, 0.4255, 0.25, 0.4255, 0.3439, 0.375, 0.3439, 0.375, 0.8476, 0.4255, 0.8476, 0.4255, 0.9061, 0.375, 0.9061, 0.5659, 0.8476, 0.5659, 0.9061, 0.5659, 0.3439, 0.5659, 0.4024, 0.4255, 0.8476, 0.5659, 0.8476, 0.5659, 0.4024, 0.4255, 0.4024, 0.5623, 0.0, 0.625, 0.0, 0.625, 0.25, 0.5623, 0.25, 0.5623, 0.4013, 0.625, 0.4013, 0.625, 0.5, 0.5623, 0.5, 0.5623, 0.5, 0.625, 0.5, 0.625, 0.75, 0.5623, 0.75, 0.5623, 0.9054, 0.625, 0.9054, 0.625, 1.0, 0.5623, 1.0, 0.2763, 0.5, 0.375, 0.5, 0.375, 0.75, 0.2763, 0.75, 0.7804, 0.5, 0.875, 0.5, 0.875, 0.75, 0.7804, 0.75, 0.7237, 0.5, 0.7804, 0.5, 0.7804, 0.75, 0.7237, 0.75, 0.125, 0.5, 0.2196, 0.5, 0.2196, 0.75, 0.125, 0.75, 0.5623, 0.8487, 0.625, 0.8487, 0.625, 0.9054, 0.5623, 0.9054, 0.5623, 0.25, 0.625, 0.25, 0.625, 0.3446, 0.5623, 0.3446, 0.5623, 0.75, 0.625, 0.75, 0.625, 0.8487, 0.5623, 0.8487, 0.625, 0.5, 0.7237, 0.5, 0.7237, 0.75, 0.625, 0.75, 0.2196, 0.5, 0.2763, 0.5, 0.2763, 0.75, 0.2196, 0.75, 0.5623, 0.3446, 0.625, 0.3446, 0.625, 0.4013, 0.5623, 0.4013, 0.4259, 0.9054, 0.4259, 0.3446, 0.5623, 0.3446, 0.5623, 0.9054, 0.4259, 0.75, 0.5623, 0.75, 0.5623, 0.8487, 0.4259, 0.8487, 0.4259, 0.25, 0.5623, 0.25, 0.5623, 0.3446, 0.4259, 0.3446, 0.5623, 0.3446, 0.5623, 0.4013, 0.5623, 0.8487, 0.5623, 0.9054, 0.4259, 0.9054, 0.5623, 0.9054, 0.5623, 1.0, 0.4259, 1.0, 0.4259, 0.5, 0.5623, 0.5, 0.5623, 0.75, 0.4259, 0.75, 0.4259, 0.4013, 0.5623, 0.4013, 0.5623, 0.5, 0.4259, 0.5, 0.4259, 0.0, 0.5623, 0.0, 0.5623, 0.25, 0.4259, 0.25, 0.375, 0.0, 0.4259, 0.0, 0.4259, 0.25, 0.375, 0.25, 0.375, 0.4013, 0.4259, 0.4013, 0.4259, 0.5, 0.375, 0.5, 0.375, 0.5, 0.4259, 0.5, 0.4259, 0.75, 0.375, 0.75, 0.375, 0.9054, 0.4259, 0.9054, 0.4259, 1.0, 0.375, 1.0, 0.375, 0.8487, 0.4259, 0.8487, 0.4259, 0.9054, 0.375, 0.9054, 0.375, 0.25, 0.4259, 0.25, 0.4259, 0.3446, 0.375, 0.3446, 0.375, 0.75, 0.4259, 0.75, 0.4259, 0.8487, 0.375, 0.8487, 0.375, 0.3446, 0.4259, 0.3446, 0.4259, 0.4013, 0.375, 0.4013, 0.4259, 0.8487, 0.4259, 0.4013, 0.4259, 0.3446, 0.4259, 0.9054, 0.4259, 0.8487, 0.5623, 0.8487, 0.5623, 0.4013, 0.4259, 0.4013, 0.555, 0.0, 0.625, 0.0, 0.625, 0.25, 0.555, 0.25, 0.555, 0.4602, 0.625, 0.4602, 0.625, 0.5, 0.555, 0.5, 0.555, 0.5, 0.625, 0.5, 0.625, 0.75, 0.555, 0.75, 0.555, 0.9732, 0.625, 0.9732, 0.625, 1.0, 0.555, 1.0, 0.3352, 0.5, 0.375, 0.5, 0.375, 0.75, 0.3352, 0.75, 0.8482, 0.5, 0.875, 0.5, 0.875, 0.75, 0.8482, 0.75, 0.7382, 0.5, 0.768, 0.5, 0.768, 0.75, 0.7382, 0.75, 0.2035, 0.5, 0.232, 0.5, 0.232, 0.75, 0.2035, 0.75, 0.555, 0.8632, 0.625, 0.8632, 0.625, 0.893, 0.555, 0.893, 0.555, 0.3285, 0.625, 0.3285, 0.625, 0.357, 0.555, 0.357, 0.555, 0.835, 0.625, 0.835, 0.625, 0.8632, 0.555, 0.8632, 0.71, 0.5, 0.7382, 0.5, 0.7382, 0.75, 0.71, 0.75, 0.232, 0.5, 0.2618, 0.5, 0.2618, 0.75, 0.232, 0.75, 0.555, 0.357, 0.625, 0.357, 0.625, 0.3868, 0.555, 0.3868, 0.4571, 0.835, 0.5142, 0.835, 0.5142, 0.8632, 0.4571, 0.8632, 0.4605, 0.3285, 0.5142, 0.3285, 0.5142, 0.357, 0.4605, 0.357, 0.0, 0.0, 0.0, 0.0, 0.0, 0.0, 0.0, 0.0, 0.4605, 0.9732, 0.5142, 0.9732, 0.5142, 1.0, 0.4605, 1.0, 0.4571, 0.5, 0.5142, 0.5, 0.5142, 0.75, 0.4571, 0.75, 0.4571, 0.4602, 0.5142, 0.4602, 0.5142, 0.5, 0.4571, 0.5, 0.4605, 0.0, 0.5142, 0.0, 0.5142, 0.25, 0.4605, 0.25, 0.0, 0.0, 0.0, 0.0, 0.0, 0.0, 0.0, 0.0, 0.0, 0.0, 0.0, 0.0, 0.0, 0.0, 0.0, 0.0, 0.375, 0.0, 0.625, 0.0, 0.625, 0.25, 0.375, 0.25, 0.375, 0.25, 0.625, 0.25, 0.625, 0.5, 0.375, 0.5, 0.375, 0.5, 0.625, 0.5, 0.625, 0.75, 0.375, 0.75, 0.375, 0.75, 0.625, 0.75, 0.625, 1.0, 0.375, 1.0, 0.125, 0.5, 0.375, 0.5, 0.375, 0.75, 0.125, 0.75, 0.625, 0.5, 0.875, 0.5, 0.875, 0.75, 0.625, 0.75, 0.375, 0.0, 0.625, 0.0, 0.625, 0.25, 0.375, 0.25, 0.375, 0.25, 0.625, 0.25, 0.625, 0.5, 0.375, 0.5, 0.375, 0.5, 0.625, 0.5, 0.625, 0.75, 0.375, 0.75, 0.375, 0.75, 0.625, 0.75, 0.625, 1.0, 0.375, 1.0, 0.125, 0.5, 0.375, 0.5, 0.375, 0.75, 0.125, 0.75, 0.625, 0.5, 0.875, 0.5, 0.875, 0.75, 0.625, 0.75, 0.555, 0.7898, 0.555, 0.835, 0.555, 0.415, 0.555, 0.4602, 0.4605, 0.25, 0.5142, 0.25, 0.5142, 0.2768, 0.4605, 0.2768, 0.555, 0.25, 0.625, 0.25, 0.625, 0.2768, 0.555, 0.2768, 0.125, 0.5, 0.1518, 0.5, 0.1518, 0.75, 0.125, 0.75, 0.7965, 0.5, 0.8482, 0.5, 0.8482, 0.75, 0.7965, 0.75, 0.555, 0.9215, 0.625, 0.9215, 0.625, 0.9732, 0.555, 0.9732, 0.555, 0.893, 0.625, 0.893, 0.625, 0.9215, 0.555, 0.9215, 0.768, 0.5, 0.7965, 0.5, 0.7965, 0.75, 0.768, 0.75, 0.4605, 0.893, 0.5142, 0.893, 0.5142, 0.9215, 0.4605, 0.9215, 0.4571, 0.835, 0.4571, 0.415, 0.5142, 0.415, 0.555, 0.415, 0.555, 0.835, 0.5142, 0.835, 0.555, 0.2768, 0.625, 0.2768, 0.625, 0.3285, 0.555, 0.3285, 0.1518, 0.5, 0.2035, 0.5, 0.2035, 0.75, 0.1518, 0.75, 0.4571, 0.415, 0.4571, 0.835, 0.4571, 0.7898, 0.4571, 0.4602, 0.5142, 0.893, 0.555, 0.893, 0.555, 0.9215, 0.5142, 0.9215, 0.5142, 0.4602, 0.4571, 0.7898, 0.5142, 0.7898, 0.555, 0.7898, 0.555, 0.4602, 0.5142, 0.25, 0.555, 0.25, 0.555, 0.2768, 0.5142, 0.2768, 0.5142, 0.357, 0.555, 0.357, 0.555, 0.3868, 0.5142, 0.3868, 0.5142, 0.835, 0.555, 0.835, 0.555, 0.8632, 0.5142, 0.8632, 0.5142, 0.3285, 0.555, 0.3285, 0.555, 0.357, 0.5142, 0.357, 0.5142, 0.8632, 0.555, 0.8632, 0.555, 0.893, 0.5142, 0.893, 0.5142, 0.9732, 0.555, 0.9732, 0.555, 1.0, 0.5142, 1.0, 0.5142, 0.5, 0.555, 0.5, 0.555, 0.75, 0.5142, 0.75, 0.5142, 0.4602, 0.555, 0.4602, 0.555, 0.5, 0.5142, 0.5, 0.5142, 0.0, 0.555, 0.0, 0.555, 0.25, 0.5142, 0.25, 0.375, 0.2768, 0.4605, 0.2768, 0.4605, 0.3285, 0.375, 0.3285, 0.375, 0.893, 0.4605, 0.893, 0.4605, 0.9215, 0.375, 0.9215, 0.375, 0.25, 0.4605, 0.25, 0.4605, 0.2768, 0.375, 0.2768, 0.375, 0.9215, 0.4605, 0.9215, 0.4605, 0.9732, 0.375, 0.9732, 0.375, 0.0, 0.4605, 0.0, 0.4605, 0.25, 0.375, 0.25, 0.375, 0.9732, 0.4605, 0.9732, 0.4605, 1.0, 0.375, 1.0, 0.0, 0.0, 0.0, 0.0, 0.0, 0.0, 0.0, 0.0, 0.375, 0.3285, 0.4605, 0.3285, 0.4605, 0.357, 0.375, 0.357, 0.0, 0.0, 0.0, 0.0, 0.0, 0.0, 0.0, 0.0, 0.375, 0.4602, 0.4571, 0.4602, 0.4571, 0.5, 0.375, 0.5, 0.375, 0.5, 0.4571, 0.5, 0.4571, 0.75, 0.375, 0.75, 0.375, 0.835, 0.4571, 0.835, 0.4571, 0.8632, 0.375, 0.8632, 0.375, 0.7898, 0.4571, 0.7898, 0.4571, 0.835, 0.375, 0.835, 0.375, 0.3868, 0.4571, 0.3868, 0.4571, 0.415, 0.375, 0.415, 0.5142, 0.3868, 0.555, 0.3868, 0.555, 0.415, 0.5142, 0.415, 0.555, 0.2768, 0.555, 0.3285, 0.555, 0.9215, 0.555, 0.9732, 0.4571, 0.3868, 0.5142, 0.3868, 0.5142, 0.415, 0.4571, 0.415, 0.5142, 0.9215, 0.555, 0.9215, 0.555, 0.3285, 0.5142, 0.3285, 0.4605, 0.3285, 0.4605, 0.9215, 0.6648, 0.5, 0.71, 0.5, 0.71, 0.75, 0.6648, 0.75, 0.555, 0.7898, 0.625, 0.7898, 0.625, 0.835, 0.555, 0.835, 0.2618, 0.5, 0.29, 0.5, 0.29, 0.75, 0.2618, 0.75, 0.555, 0.3868, 0.625, 0.3868, 0.625, 0.415, 0.555, 0.415, 0.555, 0.75, 0.625, 0.75, 0.625, 0.7898, 0.555, 0.7898, 0.625, 0.5, 0.6648, 0.5, 0.6648, 0.75, 0.625, 0.75, 0.4571, 0.75, 0.5142, 0.75, 0.5142, 0.7898, 0.4571, 0.7898, 0.5142, 0.75, 0.555, 0.75, 0.555, 0.7898, 0.5142, 0.7898, 0.375, 0.75, 0.4571, 0.75, 0.4571, 0.7898, 0.375, 0.7898, 0.375, 0.415, 0.4571, 0.415, 0.4571, 0.4602, 0.375, 0.4602, 0.4605, 0.2768, 0.4605, 0.9732, 0.4605, 0.9215, 0.4605, 0.3285, 0.5142, 0.2768, 0.555, 0.2768, 0.555, 0.9732, 0.5142, 0.9732, 0.4605, 0.9732, 0.4605, 0.2768, 0.29, 0.5, 0.3352, 0.5, 0.3352, 0.75, 0.29, 0.75, 0.555, 0.415, 0.625, 0.415, 0.625, 0.4602, 0.555, 0.4602, 0.375, 0.0, 0.625, 0.0, 0.625, 0.25, 0.375, 0.25, 0.375, 0.25, 0.625, 0.25, 0.625, 0.5, 0.375, 0.5, 0.375, 0.5, 0.625, 0.5, 0.625, 0.75, 0.375, 0.75, 0.375, 0.75, 0.625, 0.75, 0.625, 1.0, 0.375, 1.0, 0.125, 0.5, 0.375, 0.5, 0.375, 0.75, 0.125, 0.75, 0.625, 0.5, 0.875, 0.5, 0.875, 0.75, 0.625, 0.75, 0.375, 0.0, 0.625, 0.0, 0.625, 0.25, 0.375, 0.25, 0.375, 0.25, 0.625, 0.25, 0.625, 0.5, 0.375, 0.5, 0.375, 0.5, 0.625, 0.5, 0.625, 0.75, 0.375, 0.75, 0.375, 0.75, 0.625, 0.75, 0.625, 1.0, 0.375, 1.0, 0.125, 0.5, 0.375, 0.5, 0.375, 0.75, 0.125, 0.75, 0.625, 0.5, 0.875, 0.5, 0.875, 0.75, 0.625, 0.75, 0.375, 0.0, 0.625, 0.0, 0.625, 0.25, 0.375, 0.25, 0.375, 0.25, 0.625, 0.25, 0.625, 0.5, 0.375, 0.5, 0.375, 0.5, 0.625, 0.5, 0.625, 0.75, 0.375, 0.75, 0.375, 0.75, 0.625, 0.75, 0.625, 1.0, 0.375, 1.0, 0.125, 0.5, 0.375, 0.5, 0.375, 0.75, 0.125, 0.75, 0.625, 0.5, 0.875, 0.5, 0.875, 0.75, 0.625, 0.75, 0.375, 0.0, 0.625, 0.0, 0.625, 0.25, 0.375, 0.25, 0.375, 0.25, 0.625, 0.25, 0.625, 0.5, 0.375, 0.5, 0.375, 0.5, 0.625, 0.5, 0.625, 0.75, 0.375, 0.75, 0.375, 0.75, 0.625, 0.75, 0.625, 1.0, 0.375, 1.0, 0.125, 0.5, 0.375, 0.5, 0.375, 0.75, 0.125, 0.75, 0.625, 0.5, 0.875, 0.5, 0.875, 0.75, 0.625, 0.75, 0.375, 0.0, 0.625, 0.0, 0.625, 0.25, 0.375, 0.25, 0.375, 0.25, 0.625, 0.25, 0.625, 0.5, 0.375, 0.5, 0.375, 0.5, 0.625, 0.5, 0.625, 0.75, 0.375, 0.75, 0.375, 0.75, 0.625, 0.75, 0.625, 1.0, 0.375, 1.0, 0.125, 0.5, 0.375, 0.5, 0.375, 0.75, 0.125, 0.75, 0.625, 0.5, 0.875, 0.5, 0.875, 0.75, 0.625, 0.75, 0.375, 0.0, 0.625, 0.0, 0.625, 0.25, 0.375, 0.25, 0.375, 0.25, 0.625, 0.25, 0.625, 0.5, 0.375, 0.5, 0.375, 0.5, 0.625, 0.5, 0.625, 0.75, 0.375, 0.75, 0.375, 0.75, 0.625, 0.75, 0.625, 1.0, 0.375, 1.0, 0.125, 0.5, 0.375, 0.5, 0.375, 0.75, 0.125, 0.75, 0.625, 0.5, 0.875, 0.5, 0.875, 0.75, 0.625, 0.75, 0.375, 0.0, 0.625, 0.0, 0.625, 0.25, 0.375, 0.25, 0.375, 0.25, 0.625, 0.25, 0.625, 0.5, 0.375, 0.5, 0.375, 0.5, 0.625, 0.5, 0.625, 0.75, 0.375, 0.75, 0.375, 0.75, 0.625, 0.75, 0.625, 1.0, 0.375, 1.0, 0.125, 0.5, 0.375, 0.5, 0.375, 0.75, 0.125, 0.75, 0.625, 0.5, 0.875, 0.5, 0.875, 0.75, 0.625, 0.75, 0.0, 0.0, 1.0, 0.0, 1.0, 1.0, 0.0, 1.0, 0.4571, 0.4602, 0.4571, 0.7898, 0.5142, 0.4602, 0.375, 0.0, 0.625, 0.0, 0.625, 0.25, 0.375, 0.25, 0.375, 0.25, 0.625, 0.25, 0.625, 0.5, 0.375, 0.5, 0.375, 0.5, 0.625, 0.5, 0.625, 0.75, 0.375, 0.75, 0.375, 0.75, 0.625, 0.75, 0.625, 1.0, 0.375, 1.0, 0.125, 0.5, 0.375, 0.5, 0.375, 0.75, 0.125, 0.75, 0.625, 0.5, 0.875, 0.5, 0.875, 0.75, 0.625, 0.75, 0.0, 0.0, 1.0, 0.0, 1.0, 1.0, 0.0, 1.0])
me_cube_001.materials.append(mat_wood_middle)
me_cube_001.materials.append(mat_dach)
me_cube_001.materials.append(mat_wood_light)
me_cube_001.materials.append(mat_wood_dark)
me_cube_001.materials.append(mat_bettlaken)
me_cube_001.materials.append(mat_bett)
me_cube_001.materials.append(mat_herd)
me_cube_001.materials.append(mat_wood_middle_001)
me_cube_001.materials.append(mat_glas)
me_cube_001.materials.append(mat_sofa_001)
me_cube_001.materials.append(None)
me_cube_001.use_remesh_fix_poles = True
me_cube_001.use_remesh_preserve_attributes = False
me_cube_001.use_mirror_vertex_groups = False
me_cube_001.update()

# ---- objects
ob_hausb = bpy.data.objects.new('HausB', me_cube_001)

# ---- transforms, parenting, visibility, modifiers, constraints
ob_hausb.location = (-4.043, 5.858, 0.7209)
ob_hausb.scale = (0.25, 0.3, 0.25)
ob_hausb.lineart.crease_threshold = 0.0

# ---- collection membership
col_collection.objects.link(ob_hausb)

# ---- scene / render settings (as saved in the file)
scene.frame_start = 1; scene.frame_end = 250; scene.frame_set(1)
scene.render.engine = 'BLENDER_EEVEE_NEXT'
scene.cycles.use_denoising = False
scene.cycles.samples = 128
scene.cycles.sampling_pattern = 'TABULATED_SOBOL'
scene.cycles.use_adaptive_sampling = False
scene.cycles.use_light_tree = False
scene.view_settings.view_transform = 'Filmic'
bpy.context.view_layer.update()

# ---- added for rendering (the .blend has no active camera and no usable light): camera, sun
cam_auto = bpy.data.cameras.new('AutoCamera')
cam_auto.lens = 50.0
cam_auto.sensor_width = 36.0
cam_auto.clip_end = 1000.0
ob_auto_camera = bpy.data.objects.new('AutoCamera', cam_auto)
scene.collection.objects.link(ob_auto_camera)
ob_auto_camera.location = (18.4654, -22.0209, 18.515)
ob_auto_camera.rotation_euler = (1.09748, -7.21219e-08, 0.694738)
scene.camera = ob_auto_camera
light_auto_sun = bpy.data.lights.new('AutoSun', 'SUN')
light_auto_sun.energy = 3.0
light_auto_sun.angle = 0.0523599
ob_auto_sun = bpy.data.objects.new('AutoSun', light_auto_sun)
scene.collection.objects.link(ob_auto_sun)
ob_auto_sun.rotation_euler = (0.872665, 0.174533, 0.523599)
bpy.context.view_layer.update()
